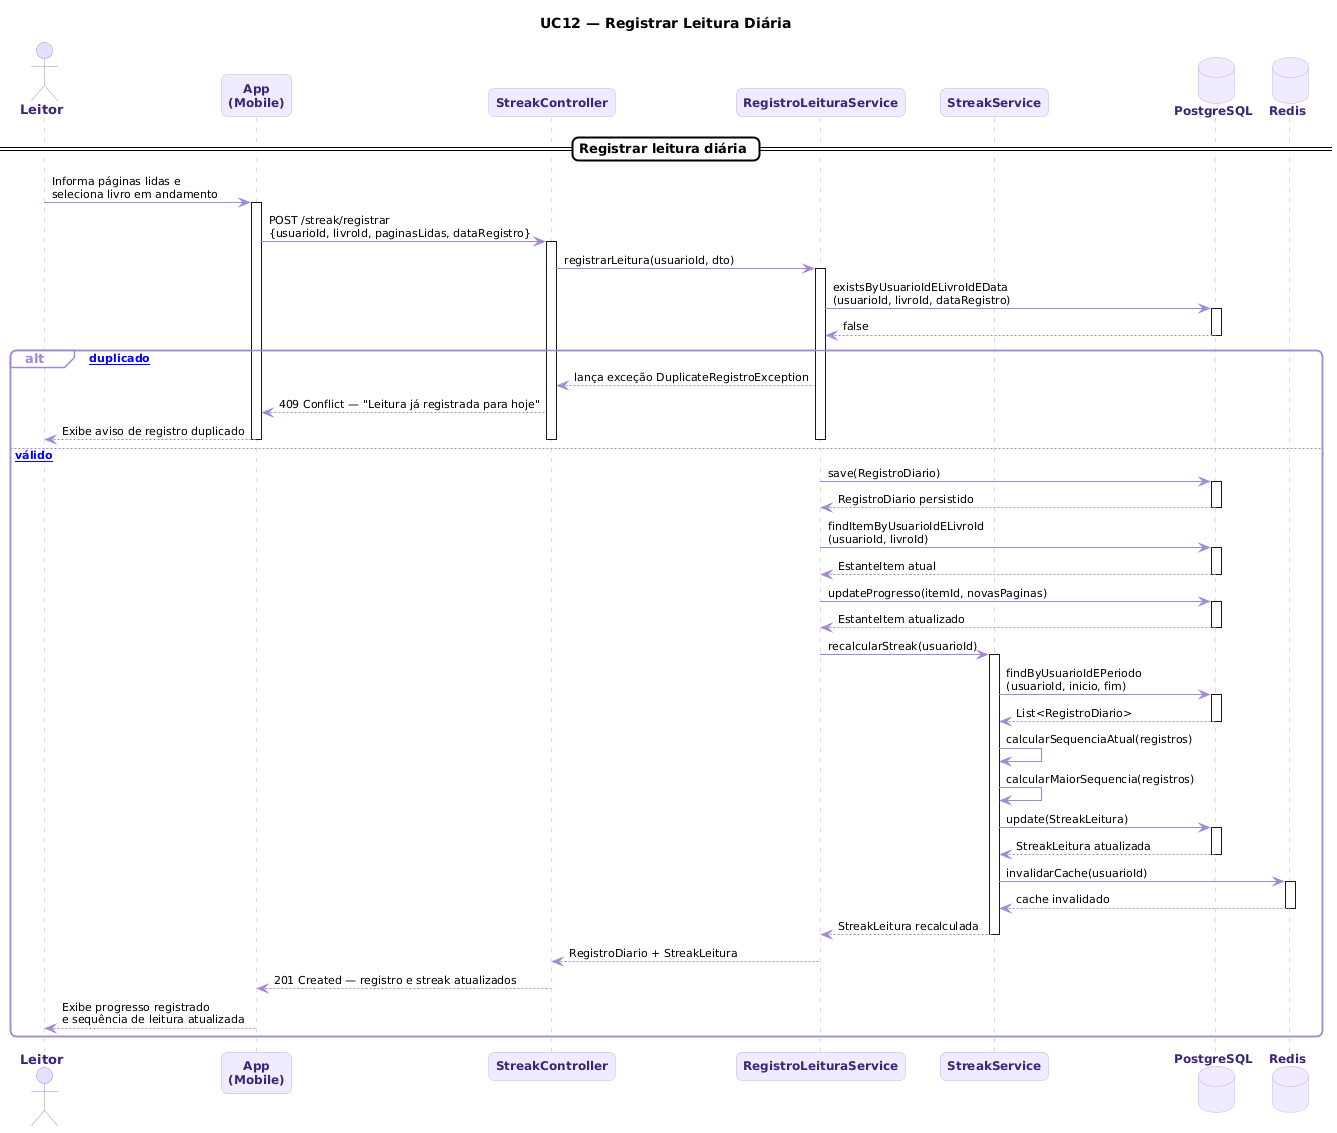

The diagram above was rendered by PlantUML. Its source (embedded in the PNG):
@startuml
skinparam backgroundColor #FFFFFF
skinparam sequenceArrowColor #A389D4
skinparam sequenceArrowFontColor #000000
skinparam sequenceArrowFontSize 11
skinparam participant {
  BackgroundColor #F0EBFF
  BorderColor #C4ADEE
  FontColor #3D2478
  FontSize 12
  FontStyle bold
}
skinparam database {
  BackgroundColor #F0EBFF
  BorderColor #C4ADEE
  FontColor #3D2478
  FontSize 12
  FontStyle bold
}
skinparam actor {
  BackgroundColor #E8DFFF
  BorderColor #A389D4
  FontColor #3D2478
  FontSize 13
  FontStyle bold
}
skinparam sequence {
  LifeLineBorderColor #C4ADEE
  LifeLineBackgroundColor #FFFFFF
  GroupBackgroundColor #FFFFFF
  GroupBorderColor #A389D4
  GroupFontColor #000000
  GroupHeaderFontColor #A389D4
  DividerBackgroundColor #FFFFFF
  DividerBorderColor #000000
  DividerFontColor #000000
  BoxBackgroundColor #FFFFFF
  BoxBorderColor #A389D4
  ActivationBorderColor #7F77DD
  ActivationBackgroundColor #E8DFFF
}
skinparam shadowing false
skinparam roundcorner 12
skinparam noteBorderColor #C4ADEE
skinparam noteBackgroundColor #F0EBFF
skinparam noteFontColor #3D2478

title UC12 — Registrar Leitura Diária

actor Leitor
participant "App\n(Mobile)" as App
participant "StreakController" as Controller
participant "RegistroLeituraService" as RegService
participant "StreakService" as StreakService
database "PostgreSQL" as DB
database "Redis" as Redis

== Registrar leitura diária ==

Leitor -> App : Informa páginas lidas e\nseleciona livro em andamento
activate App

App -> Controller : POST /streak/registrar\n{usuarioId, livroId, paginasLidas, dataRegistro}
activate Controller

Controller -> RegService : registrarLeitura(usuarioId, dto)
activate RegService

RegService -> DB : existsByUsuarioIdELivroIdEData\n(usuarioId, livroId, dataRegistro)
activate DB
DB --> RegService : false
deactivate DB

alt [registro duplicado]
  RegService --> Controller : lança exceção DuplicateRegistroException
  Controller --> App : 409 Conflict — "Leitura já registrada para hoje"
  App --> Leitor : Exibe aviso de registro duplicado
  deactivate RegService
  deactivate Controller
  deactivate App

else [registro válido]

  RegService -> DB : save(RegistroDiario)
  activate DB
  DB --> RegService : RegistroDiario persistido
  deactivate DB

  RegService -> DB : findItemByUsuarioIdELivroId\n(usuarioId, livroId)
  activate DB
  DB --> RegService : EstanteItem atual
  deactivate DB

  RegService -> DB : updateProgresso(itemId, novasPaginas)
  activate DB
  DB --> RegService : EstanteItem atualizado
  deactivate DB

  RegService -> StreakService : recalcularStreak(usuarioId)
  activate StreakService

  StreakService -> DB : findByUsuarioIdEPeriodo\n(usuarioId, inicio, fim)
  activate DB
  DB --> StreakService : List<RegistroDiario>
  deactivate DB

  StreakService -> StreakService : calcularSequenciaAtual(registros)
  StreakService -> StreakService : calcularMaiorSequencia(registros)

  StreakService -> DB : update(StreakLeitura)
  activate DB
  DB --> StreakService : StreakLeitura atualizada
  deactivate DB

  StreakService -> Redis : invalidarCache(usuarioId)
  activate Redis
  Redis --> StreakService : cache invalidado
  deactivate Redis

  StreakService --> RegService : StreakLeitura recalculada
  deactivate StreakService

  RegService --> Controller : RegistroDiario + StreakLeitura
  deactivate RegService

  Controller --> App : 201 Created — registro e streak atualizados
  deactivate Controller

  App --> Leitor : Exibe progresso registrado\ne sequência de leitura atualizada
  deactivate App

end
@enduml